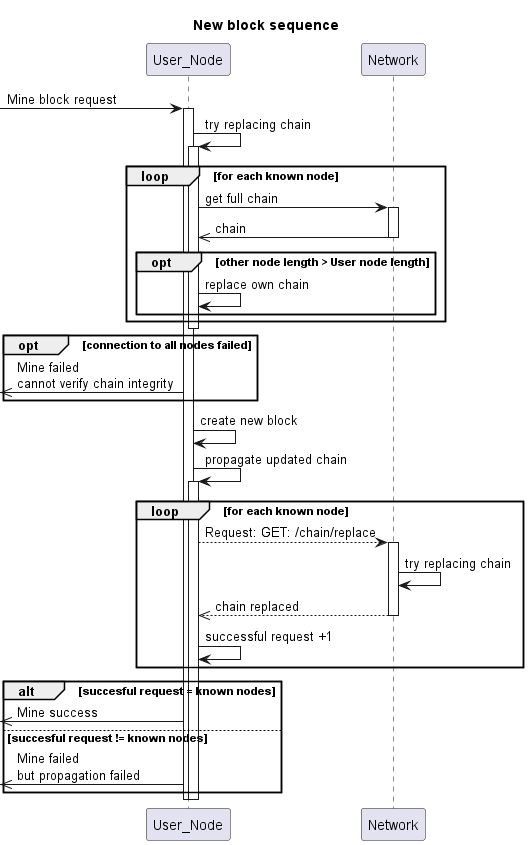

The diagram above was rendered by PlantUML. Its source (embedded in the PNG):
@startuml
title New block sequence 
participant User_Node
participant Network

[-> User_Node: Mine block request
activate User_Node

User_Node -> User_Node: try replacing chain
activate User_Node
loop for each known node
    User_Node -> Network: get full chain
    activate Network
    Network ->> User_Node: chain 
    deactivate Network

    opt other node length > User node length
        User_Node -> User_Node: replace own chain
    end
end
deactivate User_Node

opt connection to all nodes failed
    User_Node ->>[ : Mine failed \ncannot verify chain integrity

end
User_Node -> User_Node: create new block
User_Node -> User_Node: propagate updated chain
activate User_Node

loop for each known node
    User_Node --> Network: Request: GET: /chain/replace 
    activate Network
    Network -> Network: try replacing chain 
    Network -->> User_Node: chain replaced
    deactivate Network

    User_Node -> User_Node: successful request +1
end

alt succesful request = known nodes
    User_Node ->>[ : Mine success
else succesful request != known nodes
    User_Node ->>[ : Mine failed \nbut propagation failed
end

deactivate User_Node
deactivate User_Node

@enduml